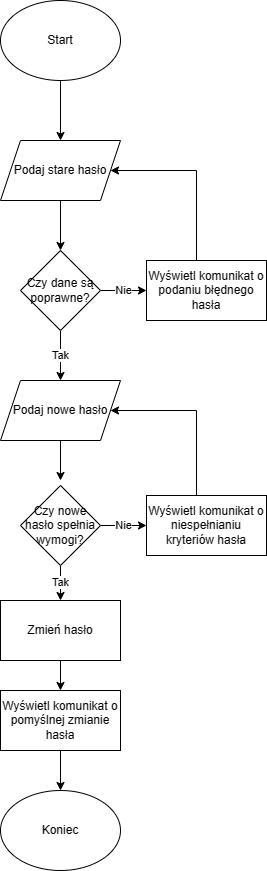

The diagram above was exported from draw.io. Its source (the exported page's mxGraphModel, read from the mxfile embedded in the PNG):
<mxGraphModel dx="1434" dy="796" grid="1" gridSize="10" guides="1" tooltips="1" connect="1" arrows="1" fold="1" page="1" pageScale="1" pageWidth="827" pageHeight="1169" math="0" shadow="0">
  <root>
    <mxCell id="0" />
    <mxCell id="1" parent="0" />
    <mxCell id="xLpX7o9sPF58lS1Rnws6-2" style="edgeStyle=orthogonalEdgeStyle;rounded=0;orthogonalLoop=1;jettySize=auto;html=1;" parent="1" source="xLpX7o9sPF58lS1Rnws6-1" edge="1">
      <mxGeometry relative="1" as="geometry">
        <mxPoint x="414" y="200" as="targetPoint" />
      </mxGeometry>
    </mxCell>
    <mxCell id="xLpX7o9sPF58lS1Rnws6-1" value="Start" style="ellipse;whiteSpace=wrap;html=1;" parent="1" vertex="1">
      <mxGeometry x="354" y="60" width="120" height="80" as="geometry" />
    </mxCell>
    <mxCell id="xLpX7o9sPF58lS1Rnws6-4" style="edgeStyle=orthogonalEdgeStyle;rounded=0;orthogonalLoop=1;jettySize=auto;html=1;" parent="1" source="xLpX7o9sPF58lS1Rnws6-3" edge="1">
      <mxGeometry relative="1" as="geometry">
        <mxPoint x="414" y="310" as="targetPoint" />
      </mxGeometry>
    </mxCell>
    <mxCell id="xLpX7o9sPF58lS1Rnws6-3" value="Podaj stare hasło" style="shape=parallelogram;perimeter=parallelogramPerimeter;whiteSpace=wrap;html=1;fixedSize=1;" parent="1" vertex="1">
      <mxGeometry x="354" y="200" width="120" height="60" as="geometry" />
    </mxCell>
    <mxCell id="xLpX7o9sPF58lS1Rnws6-6" value="Tak" style="edgeStyle=orthogonalEdgeStyle;rounded=0;orthogonalLoop=1;jettySize=auto;html=1;" parent="1" source="xLpX7o9sPF58lS1Rnws6-5" edge="1">
      <mxGeometry relative="1" as="geometry">
        <mxPoint x="414" y="440" as="targetPoint" />
      </mxGeometry>
    </mxCell>
    <mxCell id="xLpX7o9sPF58lS1Rnws6-7" value="Nie" style="edgeStyle=orthogonalEdgeStyle;rounded=0;orthogonalLoop=1;jettySize=auto;html=1;" parent="1" source="xLpX7o9sPF58lS1Rnws6-5" edge="1">
      <mxGeometry relative="1" as="geometry">
        <mxPoint x="500" y="350" as="targetPoint" />
      </mxGeometry>
    </mxCell>
    <mxCell id="xLpX7o9sPF58lS1Rnws6-5" value="Czy dane są poprawne?" style="rhombus;whiteSpace=wrap;html=1;" parent="1" vertex="1">
      <mxGeometry x="374" y="310" width="80" height="80" as="geometry" />
    </mxCell>
    <mxCell id="xLpX7o9sPF58lS1Rnws6-9" style="edgeStyle=orthogonalEdgeStyle;rounded=0;orthogonalLoop=1;jettySize=auto;html=1;entryX=1;entryY=0.5;entryDx=0;entryDy=0;" parent="1" source="xLpX7o9sPF58lS1Rnws6-8" target="xLpX7o9sPF58lS1Rnws6-3" edge="1">
      <mxGeometry relative="1" as="geometry">
        <Array as="points">
          <mxPoint x="550" y="230" />
        </Array>
      </mxGeometry>
    </mxCell>
    <mxCell id="xLpX7o9sPF58lS1Rnws6-8" value="Wyświetl komunikat o podaniu błędnego hasła" style="rounded=0;whiteSpace=wrap;html=1;" parent="1" vertex="1">
      <mxGeometry x="500" y="320" width="120" height="60" as="geometry" />
    </mxCell>
    <mxCell id="xLpX7o9sPF58lS1Rnws6-11" style="edgeStyle=orthogonalEdgeStyle;rounded=0;orthogonalLoop=1;jettySize=auto;html=1;" parent="1" source="xLpX7o9sPF58lS1Rnws6-10" edge="1">
      <mxGeometry relative="1" as="geometry">
        <mxPoint x="414" y="540" as="targetPoint" />
      </mxGeometry>
    </mxCell>
    <mxCell id="xLpX7o9sPF58lS1Rnws6-10" value="Podaj nowe hasło" style="shape=parallelogram;perimeter=parallelogramPerimeter;whiteSpace=wrap;html=1;fixedSize=1;" parent="1" vertex="1">
      <mxGeometry x="354" y="440" width="120" height="60" as="geometry" />
    </mxCell>
    <mxCell id="xLpX7o9sPF58lS1Rnws6-13" value="Tak" style="edgeStyle=orthogonalEdgeStyle;rounded=0;orthogonalLoop=1;jettySize=auto;html=1;" parent="1" source="xLpX7o9sPF58lS1Rnws6-12" edge="1">
      <mxGeometry relative="1" as="geometry">
        <mxPoint x="414" y="660" as="targetPoint" />
      </mxGeometry>
    </mxCell>
    <mxCell id="xLpX7o9sPF58lS1Rnws6-18" value="Nie" style="edgeStyle=orthogonalEdgeStyle;rounded=0;orthogonalLoop=1;jettySize=auto;html=1;" parent="1" source="xLpX7o9sPF58lS1Rnws6-12" edge="1">
      <mxGeometry relative="1" as="geometry">
        <mxPoint x="500" y="585" as="targetPoint" />
      </mxGeometry>
    </mxCell>
    <mxCell id="xLpX7o9sPF58lS1Rnws6-12" value="Czy nowe hasło spełnia wymogi?" style="rhombus;whiteSpace=wrap;html=1;" parent="1" vertex="1">
      <mxGeometry x="374" y="545" width="80" height="80" as="geometry" />
    </mxCell>
    <mxCell id="xLpX7o9sPF58lS1Rnws6-16" style="edgeStyle=orthogonalEdgeStyle;rounded=0;orthogonalLoop=1;jettySize=auto;html=1;" parent="1" source="xLpX7o9sPF58lS1Rnws6-15" edge="1">
      <mxGeometry relative="1" as="geometry">
        <mxPoint x="414" y="750" as="targetPoint" />
      </mxGeometry>
    </mxCell>
    <mxCell id="xLpX7o9sPF58lS1Rnws6-15" value="Zmień hasło" style="rounded=0;whiteSpace=wrap;html=1;" parent="1" vertex="1">
      <mxGeometry x="354" y="660" width="120" height="60" as="geometry" />
    </mxCell>
    <mxCell id="xLpX7o9sPF58lS1Rnws6-21" style="edgeStyle=orthogonalEdgeStyle;rounded=0;orthogonalLoop=1;jettySize=auto;html=1;" parent="1" source="xLpX7o9sPF58lS1Rnws6-17" edge="1">
      <mxGeometry relative="1" as="geometry">
        <mxPoint x="414" y="850" as="targetPoint" />
      </mxGeometry>
    </mxCell>
    <mxCell id="xLpX7o9sPF58lS1Rnws6-17" value="Wyświetl komunikat o pomyślnej zmianie hasła" style="rounded=0;whiteSpace=wrap;html=1;" parent="1" vertex="1">
      <mxGeometry x="354" y="750" width="120" height="60" as="geometry" />
    </mxCell>
    <mxCell id="xLpX7o9sPF58lS1Rnws6-20" style="edgeStyle=orthogonalEdgeStyle;rounded=0;orthogonalLoop=1;jettySize=auto;html=1;entryX=1;entryY=0.5;entryDx=0;entryDy=0;" parent="1" source="xLpX7o9sPF58lS1Rnws6-19" target="xLpX7o9sPF58lS1Rnws6-10" edge="1">
      <mxGeometry relative="1" as="geometry">
        <Array as="points">
          <mxPoint x="550" y="470" />
        </Array>
      </mxGeometry>
    </mxCell>
    <mxCell id="xLpX7o9sPF58lS1Rnws6-19" value="Wyświetl komunikat o niespełnianiu kryteriów hasła" style="rounded=0;whiteSpace=wrap;html=1;" parent="1" vertex="1">
      <mxGeometry x="500" y="555" width="120" height="60" as="geometry" />
    </mxCell>
    <mxCell id="xLpX7o9sPF58lS1Rnws6-22" value="Koniec" style="ellipse;whiteSpace=wrap;html=1;" parent="1" vertex="1">
      <mxGeometry x="354" y="850" width="120" height="80" as="geometry" />
    </mxCell>
  </root>
</mxGraphModel>